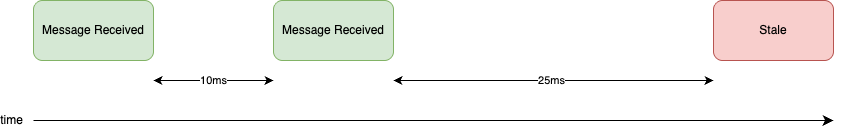

The diagram above was exported from draw.io. Its source (the exported page's mxGraphModel, read from the mxfile embedded in the PNG):
<mxGraphModel dx="629" dy="615" grid="1" gridSize="10" guides="1" tooltips="1" connect="1" arrows="1" fold="1" page="1" pageScale="1" pageWidth="850" pageHeight="1100" background="#FFFFFF" math="0" shadow="0">
  <root>
    <mxCell id="0" />
    <mxCell id="1" parent="0" />
    <mxCell id="31" value="" style="endArrow=classic;html=1;rounded=0;fontSize=12;startSize=8;endSize=8;curved=0;strokeColor=default;" edge="1" parent="1">
      <mxGeometry width="50" height="50" relative="1" as="geometry">
        <mxPoint x="40" y="360" as="sourcePoint" />
        <mxPoint x="840" y="360" as="targetPoint" />
      </mxGeometry>
    </mxCell>
    <mxCell id="32" value="time" style="edgeLabel;html=1;align=center;verticalAlign=middle;resizable=0;points=[];fontSize=12;fontFamily=Helvetica;fontColor=default;labelBackgroundColor=default;" connectable="0" vertex="1" parent="31">
      <mxGeometry x="-0.8863" y="2" relative="1" as="geometry">
        <mxPoint x="-68" y="2" as="offset" />
      </mxGeometry>
    </mxCell>
    <mxCell id="33" value="" style="endArrow=classic;startArrow=classic;html=1;" edge="1" parent="1">
      <mxGeometry width="50" height="50" relative="1" as="geometry">
        <mxPoint x="160" y="320" as="sourcePoint" />
        <mxPoint x="280" y="320" as="targetPoint" />
      </mxGeometry>
    </mxCell>
    <mxCell id="35" value="10ms" style="edgeLabel;html=1;align=center;verticalAlign=middle;resizable=0;points=[];" vertex="1" connectable="0" parent="33">
      <mxGeometry x="-0.0201" y="-4" relative="1" as="geometry">
        <mxPoint y="-4" as="offset" />
      </mxGeometry>
    </mxCell>
    <mxCell id="34" value="Message Received" style="rounded=1;whiteSpace=wrap;html=1;fillColor=#d5e8d4;strokeColor=#82b366;" vertex="1" parent="1">
      <mxGeometry x="40" y="240" width="120" height="60" as="geometry" />
    </mxCell>
    <mxCell id="36" value="Message Received" style="rounded=1;whiteSpace=wrap;html=1;fillColor=#d5e8d4;strokeColor=#82b366;" vertex="1" parent="1">
      <mxGeometry x="280" y="240" width="120" height="60" as="geometry" />
    </mxCell>
    <mxCell id="37" value="Stale" style="rounded=1;whiteSpace=wrap;html=1;fillColor=#f8cecc;strokeColor=#b85450;" vertex="1" parent="1">
      <mxGeometry x="720" y="240" width="120" height="60" as="geometry" />
    </mxCell>
    <mxCell id="38" value="" style="endArrow=classic;startArrow=classic;html=1;" edge="1" parent="1">
      <mxGeometry width="50" height="50" relative="1" as="geometry">
        <mxPoint x="400" y="320" as="sourcePoint" />
        <mxPoint x="720" y="320" as="targetPoint" />
      </mxGeometry>
    </mxCell>
    <mxCell id="39" value="25ms" style="edgeLabel;html=1;align=center;verticalAlign=middle;resizable=0;points=[];" vertex="1" connectable="0" parent="38">
      <mxGeometry x="-0.0201" y="-4" relative="1" as="geometry">
        <mxPoint y="-4" as="offset" />
      </mxGeometry>
    </mxCell>
  </root>
</mxGraphModel>